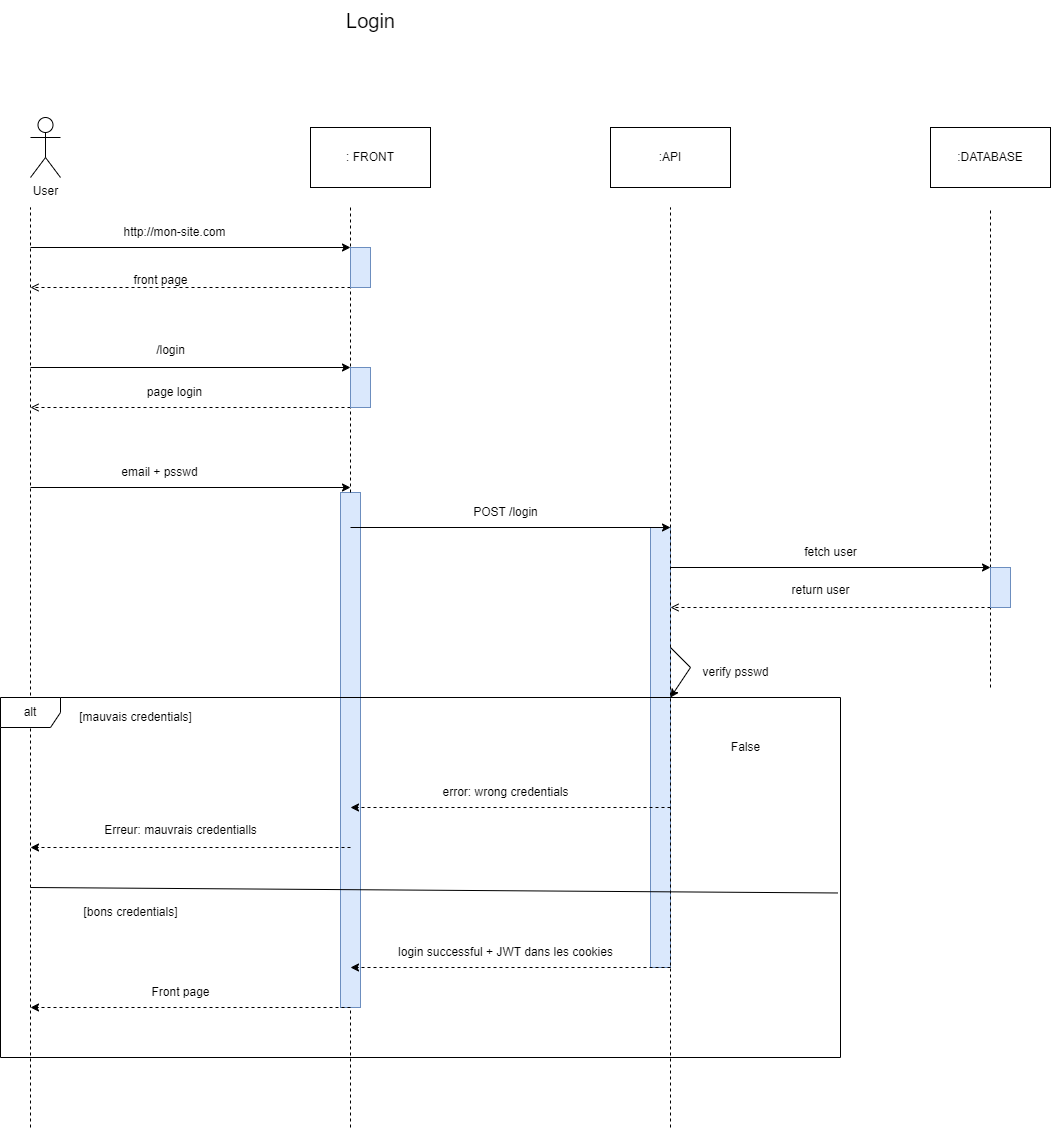

The diagram above was exported from draw.io. Its source (the exported page's mxGraphModel, read from the mxfile embedded in the PNG):
<mxGraphModel dx="4916" dy="909" grid="1" gridSize="10" guides="1" tooltips="1" connect="1" arrows="1" fold="1" page="1" pageScale="1" pageWidth="850" pageHeight="1100" math="0" shadow="0">
  <root>
    <mxCell id="0" />
    <mxCell id="1" parent="0" />
    <mxCell id="2" value="" style="rounded=0;whiteSpace=wrap;html=1;fillColor=#dae8fc;strokeColor=#6c8ebf;" vertex="1" parent="1">
      <mxGeometry x="-1940" y="800" width="20" height="440" as="geometry" />
    </mxCell>
    <mxCell id="3" value="" style="rounded=0;whiteSpace=wrap;html=1;fillColor=#dae8fc;strokeColor=#6c8ebf;" vertex="1" parent="1">
      <mxGeometry x="-2250" y="765" width="20" height="515" as="geometry" />
    </mxCell>
    <mxCell id="4" value="User" style="shape=umlActor;verticalLabelPosition=bottom;verticalAlign=top;html=1;outlineConnect=0;" vertex="1" parent="1">
      <mxGeometry x="-2560" y="390" width="30" height="60" as="geometry" />
    </mxCell>
    <mxCell id="5" value=": FRONT" style="rounded=0;whiteSpace=wrap;html=1;" vertex="1" parent="1">
      <mxGeometry x="-2280" y="400" width="120" height="60" as="geometry" />
    </mxCell>
    <mxCell id="6" value=":API" style="rounded=0;whiteSpace=wrap;html=1;" vertex="1" parent="1">
      <mxGeometry x="-1980" y="400" width="120" height="60" as="geometry" />
    </mxCell>
    <mxCell id="7" value=":DATABASE" style="rounded=0;whiteSpace=wrap;html=1;" vertex="1" parent="1">
      <mxGeometry x="-1660" y="400" width="120" height="60" as="geometry" />
    </mxCell>
    <mxCell id="8" value="" style="endArrow=none;html=1;rounded=0;dashed=1;" edge="1" parent="1">
      <mxGeometry width="50" height="50" relative="1" as="geometry">
        <mxPoint x="-2560" y="1400" as="sourcePoint" />
        <mxPoint x="-2560" y="480" as="targetPoint" />
      </mxGeometry>
    </mxCell>
    <mxCell id="9" value="" style="endArrow=none;html=1;rounded=0;dashed=1;" edge="1" parent="1" source="3">
      <mxGeometry width="50" height="50" relative="1" as="geometry">
        <mxPoint x="-2240" y="1670" as="sourcePoint" />
        <mxPoint x="-2240" y="480" as="targetPoint" />
      </mxGeometry>
    </mxCell>
    <mxCell id="10" value="" style="endArrow=none;html=1;rounded=0;dashed=1;" edge="1" parent="1">
      <mxGeometry width="50" height="50" relative="1" as="geometry">
        <mxPoint x="-1920" y="1400" as="sourcePoint" />
        <mxPoint x="-1920" y="480" as="targetPoint" />
      </mxGeometry>
    </mxCell>
    <mxCell id="11" value="" style="endArrow=none;html=1;rounded=0;dashed=1;" edge="1" parent="1">
      <mxGeometry width="50" height="50" relative="1" as="geometry">
        <mxPoint x="-1600" y="960" as="sourcePoint" />
        <mxPoint x="-1600" y="480" as="targetPoint" />
      </mxGeometry>
    </mxCell>
    <mxCell id="12" value="" style="endArrow=classic;html=1;rounded=0;" edge="1" parent="1">
      <mxGeometry width="50" height="50" relative="1" as="geometry">
        <mxPoint x="-2560" y="520" as="sourcePoint" />
        <mxPoint x="-2240" y="520" as="targetPoint" />
      </mxGeometry>
    </mxCell>
    <mxCell id="13" value="http://mon-site.com" style="text;html=1;align=center;verticalAlign=middle;resizable=0;points=[];autosize=1;strokeColor=none;fillColor=none;" vertex="1" parent="1">
      <mxGeometry x="-2481" y="490" width="130" height="30" as="geometry" />
    </mxCell>
    <mxCell id="14" value="" style="endArrow=open;html=1;rounded=0;endFill=0;dashed=1;" edge="1" parent="1">
      <mxGeometry width="50" height="50" relative="1" as="geometry">
        <mxPoint x="-2240" y="560" as="sourcePoint" />
        <mxPoint x="-2560" y="560" as="targetPoint" />
      </mxGeometry>
    </mxCell>
    <mxCell id="15" value="front page" style="text;html=1;align=center;verticalAlign=middle;resizable=0;points=[];autosize=1;strokeColor=none;fillColor=none;" vertex="1" parent="1">
      <mxGeometry x="-2470" y="538" width="80" height="30" as="geometry" />
    </mxCell>
    <mxCell id="16" value="" style="endArrow=classic;html=1;rounded=0;" edge="1" parent="1">
      <mxGeometry width="50" height="50" relative="1" as="geometry">
        <mxPoint x="-2560" y="640" as="sourcePoint" />
        <mxPoint x="-2240" y="640" as="targetPoint" />
      </mxGeometry>
    </mxCell>
    <mxCell id="17" value="/login" style="text;html=1;align=center;verticalAlign=middle;resizable=0;points=[];autosize=1;strokeColor=none;fillColor=none;" vertex="1" parent="1">
      <mxGeometry x="-2445" y="608" width="50" height="30" as="geometry" />
    </mxCell>
    <mxCell id="18" value="" style="rounded=0;whiteSpace=wrap;html=1;fillColor=#dae8fc;strokeColor=#6c8ebf;" vertex="1" parent="1">
      <mxGeometry x="-2240" y="520" width="20" height="40" as="geometry" />
    </mxCell>
    <mxCell id="19" value="" style="endArrow=open;html=1;rounded=0;dashed=1;endFill=0;" edge="1" parent="1">
      <mxGeometry width="50" height="50" relative="1" as="geometry">
        <mxPoint x="-2240" y="680" as="sourcePoint" />
        <mxPoint x="-2560" y="680" as="targetPoint" />
      </mxGeometry>
    </mxCell>
    <mxCell id="20" value="page login" style="text;html=1;align=center;verticalAlign=middle;resizable=0;points=[];autosize=1;strokeColor=none;fillColor=none;" vertex="1" parent="1">
      <mxGeometry x="-2456" y="650" width="80" height="30" as="geometry" />
    </mxCell>
    <mxCell id="21" value="" style="endArrow=classic;html=1;rounded=0;" edge="1" parent="1">
      <mxGeometry width="50" height="50" relative="1" as="geometry">
        <mxPoint x="-2560" y="760" as="sourcePoint" />
        <mxPoint x="-2240" y="760" as="targetPoint" />
      </mxGeometry>
    </mxCell>
    <mxCell id="22" value="email + psswd" style="text;html=1;align=center;verticalAlign=middle;resizable=0;points=[];autosize=1;strokeColor=none;fillColor=none;" vertex="1" parent="1">
      <mxGeometry x="-2481" y="730" width="100" height="30" as="geometry" />
    </mxCell>
    <mxCell id="23" value="" style="endArrow=classic;html=1;rounded=0;" edge="1" parent="1">
      <mxGeometry width="50" height="50" relative="1" as="geometry">
        <mxPoint x="-2240" y="800" as="sourcePoint" />
        <mxPoint x="-1920" y="800" as="targetPoint" />
      </mxGeometry>
    </mxCell>
    <mxCell id="24" value="POST /login" style="text;html=1;align=center;verticalAlign=middle;resizable=0;points=[];autosize=1;strokeColor=none;fillColor=none;" vertex="1" parent="1">
      <mxGeometry x="-2130" y="770" width="90" height="30" as="geometry" />
    </mxCell>
    <mxCell id="25" value="" style="endArrow=classic;html=1;rounded=0;" edge="1" parent="1">
      <mxGeometry width="50" height="50" relative="1" as="geometry">
        <mxPoint x="-1920" y="840" as="sourcePoint" />
        <mxPoint x="-1600" y="840" as="targetPoint" />
      </mxGeometry>
    </mxCell>
    <mxCell id="26" value="fetch user" style="text;html=1;align=center;verticalAlign=middle;resizable=0;points=[];autosize=1;strokeColor=none;fillColor=none;" vertex="1" parent="1">
      <mxGeometry x="-1800" y="810" width="80" height="30" as="geometry" />
    </mxCell>
    <mxCell id="27" value="" style="endArrow=open;html=1;rounded=0;dashed=1;endFill=0;" edge="1" parent="1">
      <mxGeometry width="50" height="50" relative="1" as="geometry">
        <mxPoint x="-1600" y="880" as="sourcePoint" />
        <mxPoint x="-1920" y="880" as="targetPoint" />
      </mxGeometry>
    </mxCell>
    <mxCell id="28" value="return user" style="text;html=1;align=center;verticalAlign=middle;resizable=0;points=[];autosize=1;strokeColor=none;fillColor=none;" vertex="1" parent="1">
      <mxGeometry x="-1810" y="848" width="80" height="30" as="geometry" />
    </mxCell>
    <mxCell id="29" value="" style="rounded=0;whiteSpace=wrap;html=1;fillColor=#dae8fc;strokeColor=#6c8ebf;" vertex="1" parent="1">
      <mxGeometry x="-1600" y="840" width="20" height="40" as="geometry" />
    </mxCell>
    <mxCell id="30" value="" style="endArrow=classic;html=1;rounded=0;" edge="1" parent="1">
      <mxGeometry width="50" height="50" relative="1" as="geometry">
        <mxPoint x="-1920" y="920" as="sourcePoint" />
        <mxPoint x="-1920" y="970" as="targetPoint" />
        <Array as="points">
          <mxPoint x="-1900" y="940" />
        </Array>
      </mxGeometry>
    </mxCell>
    <mxCell id="31" value="verify psswd" style="text;html=1;align=center;verticalAlign=middle;resizable=0;points=[];autosize=1;strokeColor=none;fillColor=none;" vertex="1" parent="1">
      <mxGeometry x="-1900" y="930" width="90" height="30" as="geometry" />
    </mxCell>
    <mxCell id="32" value="" style="rounded=0;whiteSpace=wrap;html=1;fillColor=#dae8fc;strokeColor=#6c8ebf;" vertex="1" parent="1">
      <mxGeometry x="-2240" y="640" width="20" height="40" as="geometry" />
    </mxCell>
    <mxCell id="33" value="alt" style="shape=umlFrame;whiteSpace=wrap;html=1;pointerEvents=0;" vertex="1" parent="1">
      <mxGeometry x="-2590" y="970" width="840" height="360" as="geometry" />
    </mxCell>
    <mxCell id="34" value="[mauvais credentials]" style="text;html=1;align=center;verticalAlign=middle;resizable=0;points=[];autosize=1;strokeColor=none;fillColor=none;" vertex="1" parent="1">
      <mxGeometry x="-2525" y="975" width="140" height="30" as="geometry" />
    </mxCell>
    <mxCell id="35" value="False" style="text;html=1;align=center;verticalAlign=middle;resizable=0;points=[];autosize=1;strokeColor=none;fillColor=none;" vertex="1" parent="1">
      <mxGeometry x="-1870" y="1005" width="50" height="30" as="geometry" />
    </mxCell>
    <mxCell id="36" value="" style="endArrow=classic;html=1;rounded=0;dashed=1;" edge="1" parent="1">
      <mxGeometry width="50" height="50" relative="1" as="geometry">
        <mxPoint x="-1920" y="1080" as="sourcePoint" />
        <mxPoint x="-2240" y="1080" as="targetPoint" />
      </mxGeometry>
    </mxCell>
    <mxCell id="37" value="error: wrong credentials" style="text;html=1;align=center;verticalAlign=middle;resizable=0;points=[];autosize=1;strokeColor=none;fillColor=none;" vertex="1" parent="1">
      <mxGeometry x="-2160" y="1050" width="150" height="30" as="geometry" />
    </mxCell>
    <mxCell id="38" value="" style="endArrow=classic;html=1;rounded=0;dashed=1;" edge="1" parent="1">
      <mxGeometry width="50" height="50" relative="1" as="geometry">
        <mxPoint x="-2240" y="1120" as="sourcePoint" />
        <mxPoint x="-2560" y="1120" as="targetPoint" />
      </mxGeometry>
    </mxCell>
    <mxCell id="39" value="Erreur: mauvrais credentialls" style="text;html=1;align=center;verticalAlign=middle;resizable=0;points=[];autosize=1;strokeColor=none;fillColor=none;" vertex="1" parent="1">
      <mxGeometry x="-2500" y="1088" width="180" height="30" as="geometry" />
    </mxCell>
    <mxCell id="40" value="" style="endArrow=none;html=1;rounded=0;entryX=0.997;entryY=0.543;entryDx=0;entryDy=0;entryPerimeter=0;" edge="1" parent="1" target="33">
      <mxGeometry width="50" height="50" relative="1" as="geometry">
        <mxPoint x="-2560" y="1160" as="sourcePoint" />
        <mxPoint x="-2050" y="1140" as="targetPoint" />
      </mxGeometry>
    </mxCell>
    <mxCell id="41" value="[bons credentials]" style="text;html=1;align=center;verticalAlign=middle;resizable=0;points=[];autosize=1;strokeColor=none;fillColor=none;" vertex="1" parent="1">
      <mxGeometry x="-2520" y="1170" width="120" height="30" as="geometry" />
    </mxCell>
    <mxCell id="42" value="" style="endArrow=classic;html=1;rounded=0;dashed=1;" edge="1" parent="1">
      <mxGeometry width="50" height="50" relative="1" as="geometry">
        <mxPoint x="-1920" y="1240" as="sourcePoint" />
        <mxPoint x="-2240" y="1240" as="targetPoint" />
      </mxGeometry>
    </mxCell>
    <mxCell id="43" value="login successful + JWT dans les cookies" style="text;html=1;align=center;verticalAlign=middle;resizable=0;points=[];autosize=1;strokeColor=none;fillColor=none;" vertex="1" parent="1">
      <mxGeometry x="-2205" y="1210" width="240" height="30" as="geometry" />
    </mxCell>
    <mxCell id="44" value="" style="endArrow=classic;html=1;rounded=0;dashed=1;" edge="1" parent="1">
      <mxGeometry width="50" height="50" relative="1" as="geometry">
        <mxPoint x="-2240" y="1280" as="sourcePoint" />
        <mxPoint x="-2560" y="1280" as="targetPoint" />
      </mxGeometry>
    </mxCell>
    <mxCell id="45" value="" style="endArrow=none;html=1;rounded=0;dashed=1;" edge="1" parent="1" target="3">
      <mxGeometry width="50" height="50" relative="1" as="geometry">
        <mxPoint x="-2240" y="1400" as="sourcePoint" />
        <mxPoint x="-2240" y="480" as="targetPoint" />
      </mxGeometry>
    </mxCell>
    <mxCell id="46" value="Front page" style="text;html=1;align=center;verticalAlign=middle;resizable=0;points=[];autosize=1;strokeColor=none;fillColor=none;" vertex="1" parent="1">
      <mxGeometry x="-2450" y="1250" width="80" height="30" as="geometry" />
    </mxCell>
    <mxCell id="47" value="Login" style="text;html=1;align=center;verticalAlign=middle;resizable=0;points=[];autosize=1;strokeColor=none;fillColor=none;fontSize=20;" vertex="1" parent="1">
      <mxGeometry x="-2255" y="273" width="70" height="40" as="geometry" />
    </mxCell>
  </root>
</mxGraphModel>